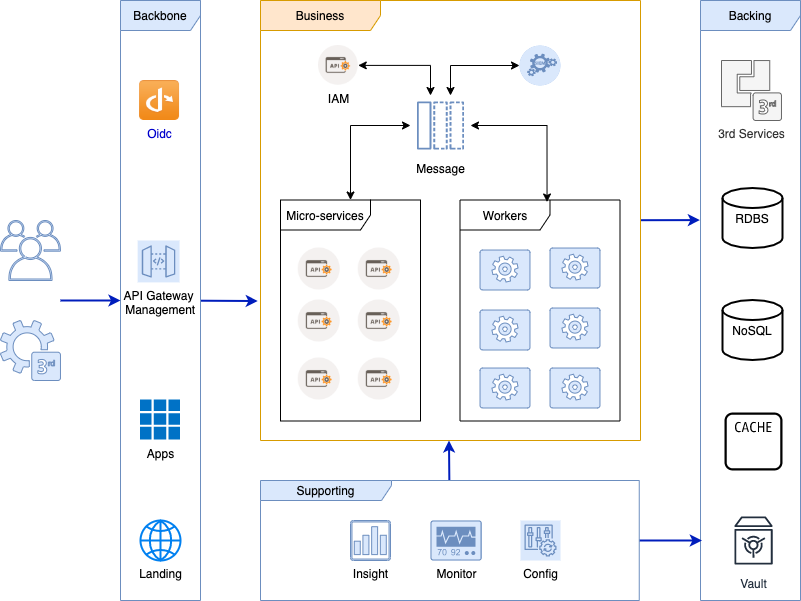

The diagram above was exported from draw.io. Its source (the exported page's mxGraphModel, read from the mxfile embedded in the PNG):
<mxGraphModel dx="946" dy="557" grid="1" gridSize="10" guides="1" tooltips="1" connect="1" arrows="1" fold="1" page="1" pageScale="1" pageWidth="850" pageHeight="1100" math="0" shadow="0">
  <root>
    <mxCell id="pRLBhyjtZ5CJWu2ruVbC-0" />
    <mxCell id="pRLBhyjtZ5CJWu2ruVbC-1" parent="pRLBhyjtZ5CJWu2ruVbC-0" />
    <mxCell id="tkMfZPpKxKuIRecPatad-6" value="Backing" style="shape=umlFrame;whiteSpace=wrap;html=1;width=120;height=30;fillColor=#dae8fc;comic=0;shadow=0;sketch=0;swimlaneFillColor=none;strokeColor=#6c8ebf;" parent="pRLBhyjtZ5CJWu2ruVbC-1" vertex="1">
      <mxGeometry x="720" y="80" width="100" height="600" as="geometry" />
    </mxCell>
    <mxCell id="tkMfZPpKxKuIRecPatad-8" style="edgeStyle=none;rounded=0;orthogonalLoop=1;jettySize=auto;html=1;entryX=-0.006;entryY=0.366;entryDx=0;entryDy=0;entryPerimeter=0;startArrow=none;startFill=0;fillColor=#0050ef;strokeColor=#001DBC;strokeWidth=2;" parent="pRLBhyjtZ5CJWu2ruVbC-1" source="BBn-rkqcbq81vlRkKyqi-1" target="tkMfZPpKxKuIRecPatad-6" edge="1">
      <mxGeometry relative="1" as="geometry" />
    </mxCell>
    <mxCell id="BBn-rkqcbq81vlRkKyqi-1" value="Business" style="shape=umlFrame;whiteSpace=wrap;html=1;width=120;height=30;fillColor=#ffe6cc;comic=0;shadow=0;sketch=0;swimlaneFillColor=none;strokeColor=#d79b00;" parent="pRLBhyjtZ5CJWu2ruVbC-1" vertex="1">
      <mxGeometry x="280" y="80" width="380" height="440" as="geometry" />
    </mxCell>
    <mxCell id="a7AmlUv0_5cK9-AqbnFd-6" value="Micro-services" style="shape=umlFrame;whiteSpace=wrap;html=1;fillColor=none;strokeColor=#000000;shadow=0;comic=0;width=90;height=30;" parent="pRLBhyjtZ5CJWu2ruVbC-1" vertex="1">
      <mxGeometry x="300" y="279.5" width="140" height="221" as="geometry" />
    </mxCell>
    <mxCell id="tkMfZPpKxKuIRecPatad-7" style="edgeStyle=none;rounded=0;orthogonalLoop=1;jettySize=auto;html=1;entryX=-0.007;entryY=0.683;entryDx=0;entryDy=0;entryPerimeter=0;startArrow=none;startFill=0;fillColor=#0050ef;strokeColor=#001DBC;strokeWidth=2;" parent="pRLBhyjtZ5CJWu2ruVbC-1" source="nBsB_VRsMTBPHLDA7vKr-0" target="BBn-rkqcbq81vlRkKyqi-1" edge="1">
      <mxGeometry relative="1" as="geometry" />
    </mxCell>
    <mxCell id="nBsB_VRsMTBPHLDA7vKr-0" value="Backbone" style="shape=umlFrame;whiteSpace=wrap;html=1;width=120;height=30;fillColor=#dae8fc;comic=0;shadow=0;sketch=0;swimlaneFillColor=none;strokeColor=#6c8ebf;" parent="pRLBhyjtZ5CJWu2ruVbC-1" vertex="1">
      <mxGeometry x="140" y="80" width="80" height="600" as="geometry" />
    </mxCell>
    <mxCell id="qVHSHTS2u61JTeFK1JkX-0" value="API Gateway&lt;br&gt;&amp;nbsp;Management" style="outlineConnect=0;gradientDirection=north;fillColor=#dae8fc;strokeColor=#6c8ebf;dashed=0;verticalLabelPosition=bottom;verticalAlign=top;align=center;html=1;fontSize=12;fontStyle=0;aspect=fixed;shape=mxgraph.aws4.resourceIcon;resIcon=mxgraph.aws4.api_gateway;labelPosition=center;" parent="pRLBhyjtZ5CJWu2ruVbC-1" vertex="1">
      <mxGeometry x="157.15000000000003" y="320" width="41.9" height="41.9" as="geometry" />
    </mxCell>
    <mxCell id="qHJfKvZF7_681iuXvwEr-0" value="Oidc" style="shape=image;html=1;verticalAlign=top;verticalLabelPosition=bottom;labelBackgroundColor=#ffffff;imageAspect=0;aspect=fixed;image=https://cdn0.iconfinder.com/data/icons/WPZOOM_Social_Networking_Icon_Set/64/openid.png;fontStyle=0;fontColor=#0000CC;" parent="pRLBhyjtZ5CJWu2ruVbC-1" vertex="1">
      <mxGeometry x="159.05" y="160" width="40" height="40" as="geometry" />
    </mxCell>
    <mxCell id="pDyryL5E5fshK28n8lnB-0" value="Landing" style="html=1;verticalLabelPosition=bottom;align=center;labelBackgroundColor=#ffffff;verticalAlign=top;strokeWidth=2;strokeColor=#0080F0;shadow=0;dashed=0;shape=mxgraph.ios7.icons.globe;" parent="pRLBhyjtZ5CJWu2ruVbC-1" vertex="1">
      <mxGeometry x="160" y="600" width="40" height="40" as="geometry" />
    </mxCell>
    <mxCell id="BBn-rkqcbq81vlRkKyqi-0" value="Apps" style="aspect=fixed;html=1;points=[];align=center;image;fontSize=12;image=img/lib/mscae/Client_Apps.svg;shadow=0;comic=0;sketch=0;strokeColor=#000000;" parent="pRLBhyjtZ5CJWu2ruVbC-1" vertex="1">
      <mxGeometry x="160" y="479.5" width="40" height="40" as="geometry" />
    </mxCell>
    <mxCell id="a7AmlUv0_5cK9-AqbnFd-0" value="" style="shape=image;html=1;verticalAlign=top;verticalLabelPosition=bottom;labelBackgroundColor=#ffffff;imageAspect=0;aspect=fixed;image=https://cdn4.iconfinder.com/data/icons/web-development-5/500/api-code-window-128.png;fillColor=none;" parent="pRLBhyjtZ5CJWu2ruVbC-1" vertex="1">
      <mxGeometry x="317.75" y="327.5" width="42" height="42" as="geometry" />
    </mxCell>
    <mxCell id="a7AmlUv0_5cK9-AqbnFd-1" value="" style="shape=image;html=1;verticalAlign=top;verticalLabelPosition=bottom;labelBackgroundColor=#ffffff;imageAspect=0;aspect=fixed;image=https://cdn4.iconfinder.com/data/icons/web-development-5/500/api-code-window-128.png;fillColor=none;" parent="pRLBhyjtZ5CJWu2ruVbC-1" vertex="1">
      <mxGeometry x="377.75" y="327.5" width="42" height="42" as="geometry" />
    </mxCell>
    <mxCell id="a7AmlUv0_5cK9-AqbnFd-2" value="" style="shape=image;html=1;verticalAlign=top;verticalLabelPosition=bottom;labelBackgroundColor=#ffffff;imageAspect=0;aspect=fixed;image=https://cdn4.iconfinder.com/data/icons/web-development-5/500/api-code-window-128.png;fillColor=none;" parent="pRLBhyjtZ5CJWu2ruVbC-1" vertex="1">
      <mxGeometry x="317.75" y="379.5" width="42" height="42" as="geometry" />
    </mxCell>
    <mxCell id="a7AmlUv0_5cK9-AqbnFd-3" value="" style="shape=image;html=1;verticalAlign=top;verticalLabelPosition=bottom;labelBackgroundColor=#ffffff;imageAspect=0;aspect=fixed;image=https://cdn4.iconfinder.com/data/icons/web-development-5/500/api-code-window-128.png;fillColor=none;" parent="pRLBhyjtZ5CJWu2ruVbC-1" vertex="1">
      <mxGeometry x="377.75" y="379.5" width="42" height="42" as="geometry" />
    </mxCell>
    <mxCell id="a7AmlUv0_5cK9-AqbnFd-4" value="" style="shape=image;html=1;verticalAlign=top;verticalLabelPosition=bottom;labelBackgroundColor=#ffffff;imageAspect=0;aspect=fixed;image=https://cdn4.iconfinder.com/data/icons/web-development-5/500/api-code-window-128.png;fillColor=none;" parent="pRLBhyjtZ5CJWu2ruVbC-1" vertex="1">
      <mxGeometry x="317.75" y="437.5" width="42" height="42" as="geometry" />
    </mxCell>
    <mxCell id="a7AmlUv0_5cK9-AqbnFd-5" value="" style="shape=image;html=1;verticalAlign=top;verticalLabelPosition=bottom;labelBackgroundColor=#ffffff;imageAspect=0;aspect=fixed;image=https://cdn4.iconfinder.com/data/icons/web-development-5/500/api-code-window-128.png;fillColor=none;" parent="pRLBhyjtZ5CJWu2ruVbC-1" vertex="1">
      <mxGeometry x="377.75" y="437.5" width="42" height="42" as="geometry" />
    </mxCell>
    <mxCell id="C4rYZPwpBO_xHcPq7_KH-21" style="edgeStyle=orthogonalEdgeStyle;rounded=0;orthogonalLoop=1;jettySize=auto;html=1;startArrow=classic;startFill=1;" parent="pRLBhyjtZ5CJWu2ruVbC-1" source="C4rYZPwpBO_xHcPq7_KH-0" target="C4rYZPwpBO_xHcPq7_KH-3" edge="1">
      <mxGeometry relative="1" as="geometry">
        <Array as="points">
          <mxPoint x="450" y="145" />
        </Array>
      </mxGeometry>
    </mxCell>
    <mxCell id="C4rYZPwpBO_xHcPq7_KH-0" value="IAM" style="shape=image;html=1;verticalAlign=top;verticalLabelPosition=bottom;labelBackgroundColor=#ffffff;imageAspect=0;aspect=fixed;image=https://cdn4.iconfinder.com/data/icons/web-development-5/500/api-code-window-128.png" parent="pRLBhyjtZ5CJWu2ruVbC-1" vertex="1">
      <mxGeometry x="338" y="125" width="39.75" height="39.75" as="geometry" />
    </mxCell>
    <mxCell id="C4rYZPwpBO_xHcPq7_KH-24" style="edgeStyle=orthogonalEdgeStyle;rounded=0;orthogonalLoop=1;jettySize=auto;html=1;entryX=0.544;entryY=0.009;entryDx=0;entryDy=0;entryPerimeter=0;startArrow=classic;startFill=1;" parent="pRLBhyjtZ5CJWu2ruVbC-1" source="C4rYZPwpBO_xHcPq7_KH-3" target="C4rYZPwpBO_xHcPq7_KH-5" edge="1">
      <mxGeometry relative="1" as="geometry">
        <Array as="points">
          <mxPoint x="567" y="205" />
        </Array>
      </mxGeometry>
    </mxCell>
    <mxCell id="C4rYZPwpBO_xHcPq7_KH-25" style="edgeStyle=orthogonalEdgeStyle;rounded=0;orthogonalLoop=1;jettySize=auto;html=1;startArrow=classic;startFill=1;" parent="pRLBhyjtZ5CJWu2ruVbC-1" source="C4rYZPwpBO_xHcPq7_KH-3" target="a7AmlUv0_5cK9-AqbnFd-6" edge="1">
      <mxGeometry relative="1" as="geometry">
        <Array as="points">
          <mxPoint x="370" y="205" />
        </Array>
      </mxGeometry>
    </mxCell>
    <mxCell id="C4rYZPwpBO_xHcPq7_KH-29" style="edgeStyle=orthogonalEdgeStyle;rounded=0;orthogonalLoop=1;jettySize=auto;html=1;entryX=0;entryY=0.5;entryDx=0;entryDy=0;entryPerimeter=0;startArrow=classic;startFill=1;" parent="pRLBhyjtZ5CJWu2ruVbC-1" source="C4rYZPwpBO_xHcPq7_KH-3" target="C4rYZPwpBO_xHcPq7_KH-26" edge="1">
      <mxGeometry relative="1" as="geometry">
        <Array as="points">
          <mxPoint x="470" y="145" />
        </Array>
      </mxGeometry>
    </mxCell>
    <mxCell id="C4rYZPwpBO_xHcPq7_KH-3" value="Message" style="outlineConnect=0;strokeColor=#6c8ebf;dashed=0;verticalLabelPosition=bottom;verticalAlign=top;align=center;html=1;fontSize=12;fontStyle=0;aspect=fixed;shape=mxgraph.aws4.resourceIcon;resIcon=mxgraph.aws4.message;shadow=0;comic=0;sketch=0;fillColor=none;" parent="pRLBhyjtZ5CJWu2ruVbC-1" vertex="1">
      <mxGeometry x="430" y="175" width="60" height="60" as="geometry" />
    </mxCell>
    <mxCell id="C4rYZPwpBO_xHcPq7_KH-5" value="Workers" style="shape=umlFrame;whiteSpace=wrap;html=1;fillColor=none;strokeColor=#000000;shadow=0;comic=0;width=90;height=30;" parent="pRLBhyjtZ5CJWu2ruVbC-1" vertex="1">
      <mxGeometry x="479.5" y="279.5" width="160" height="221" as="geometry" />
    </mxCell>
    <mxCell id="C4rYZPwpBO_xHcPq7_KH-13" value="" style="verticalLabelPosition=bottom;html=1;verticalAlign=top;align=center;strokeColor=#6c8ebf;fillColor=#dae8fc;shape=mxgraph.azure.worker_role;shadow=0;comic=0;sketch=0;" parent="pRLBhyjtZ5CJWu2ruVbC-1" vertex="1">
      <mxGeometry x="499.5" y="329.5" width="50" height="40" as="geometry" />
    </mxCell>
    <mxCell id="C4rYZPwpBO_xHcPq7_KH-14" value="" style="verticalLabelPosition=bottom;html=1;verticalAlign=top;align=center;strokeColor=#6c8ebf;fillColor=#dae8fc;shape=mxgraph.azure.worker_role;shadow=0;comic=0;sketch=0;" parent="pRLBhyjtZ5CJWu2ruVbC-1" vertex="1">
      <mxGeometry x="499.5" y="389.5" width="50" height="40" as="geometry" />
    </mxCell>
    <mxCell id="C4rYZPwpBO_xHcPq7_KH-15" value="" style="verticalLabelPosition=bottom;html=1;verticalAlign=top;align=center;strokeColor=#6c8ebf;fillColor=#dae8fc;shape=mxgraph.azure.worker_role;shadow=0;comic=0;sketch=0;" parent="pRLBhyjtZ5CJWu2ruVbC-1" vertex="1">
      <mxGeometry x="499.5" y="447.5" width="50" height="40" as="geometry" />
    </mxCell>
    <mxCell id="C4rYZPwpBO_xHcPq7_KH-16" value="" style="verticalLabelPosition=bottom;html=1;verticalAlign=top;align=center;strokeColor=#6c8ebf;fillColor=#dae8fc;shape=mxgraph.azure.worker_role;shadow=0;comic=0;sketch=0;" parent="pRLBhyjtZ5CJWu2ruVbC-1" vertex="1">
      <mxGeometry x="569.5" y="327.5" width="50" height="40" as="geometry" />
    </mxCell>
    <mxCell id="C4rYZPwpBO_xHcPq7_KH-17" value="" style="verticalLabelPosition=bottom;html=1;verticalAlign=top;align=center;strokeColor=#6c8ebf;fillColor=#dae8fc;shape=mxgraph.azure.worker_role;shadow=0;comic=0;sketch=0;" parent="pRLBhyjtZ5CJWu2ruVbC-1" vertex="1">
      <mxGeometry x="569.5" y="387.5" width="50" height="40" as="geometry" />
    </mxCell>
    <mxCell id="C4rYZPwpBO_xHcPq7_KH-18" value="" style="verticalLabelPosition=bottom;html=1;verticalAlign=top;align=center;strokeColor=#6c8ebf;fillColor=#dae8fc;shape=mxgraph.azure.worker_role;shadow=0;comic=0;sketch=0;" parent="pRLBhyjtZ5CJWu2ruVbC-1" vertex="1">
      <mxGeometry x="569.5" y="447.5" width="50" height="40" as="geometry" />
    </mxCell>
    <mxCell id="C4rYZPwpBO_xHcPq7_KH-26" value="" style="fillColor=#dae8fc;verticalLabelPosition=bottom;html=1;strokeColor=#6c8ebf;verticalAlign=top;align=center;points=[[0.145,0.145,0],[0.5,0,0],[0.855,0.145,0],[1,0.5,0],[0.855,0.855,0],[0.5,1,0],[0.145,0.855,0],[0,0.5,0]];pointerEvents=1;shape=mxgraph.cisco_safe.compositeIcon;bgIcon=ellipse;resIcon=mxgraph.cisco_safe.capability.analysis_correlation;shadow=0;comic=0;sketch=0;" parent="pRLBhyjtZ5CJWu2ruVbC-1" vertex="1">
      <mxGeometry x="539" y="125" width="41" height="40" as="geometry" />
    </mxCell>
    <mxCell id="C4rYZPwpBO_xHcPq7_KH-33" value="RDBS" style="strokeWidth=2;html=1;shape=mxgraph.flowchart.database;whiteSpace=wrap;shadow=0;comic=0;sketch=0;fillColor=none;align=center;" parent="pRLBhyjtZ5CJWu2ruVbC-1" vertex="1">
      <mxGeometry x="742" y="267.5" width="60" height="60" as="geometry" />
    </mxCell>
    <mxCell id="C4rYZPwpBO_xHcPq7_KH-34" value="3rd Services" style="pointerEvents=1;shadow=0;dashed=0;html=1;strokeColor=#666666;fillColor=#f5f5f5;labelPosition=center;verticalLabelPosition=bottom;verticalAlign=top;outlineConnect=0;align=center;shape=mxgraph.office.communications.3rd_party_integration;comic=0;sketch=0;fontColor=#333333;" parent="pRLBhyjtZ5CJWu2ruVbC-1" vertex="1">
      <mxGeometry x="741" y="140" width="60" height="60" as="geometry" />
    </mxCell>
    <mxCell id="NhofZYblSlyBtXPmFI8g-1" style="edgeStyle=none;rounded=0;orthogonalLoop=1;jettySize=auto;html=1;entryX=0.496;entryY=1;entryDx=0;entryDy=0;entryPerimeter=0;startArrow=none;startFill=0;fillColor=#0050ef;strokeColor=#001DBC;strokeWidth=2;" parent="pRLBhyjtZ5CJWu2ruVbC-1" source="C4rYZPwpBO_xHcPq7_KH-37" target="BBn-rkqcbq81vlRkKyqi-1" edge="1">
      <mxGeometry relative="1" as="geometry" />
    </mxCell>
    <mxCell id="NhofZYblSlyBtXPmFI8g-2" style="edgeStyle=none;rounded=0;orthogonalLoop=1;jettySize=auto;html=1;entryX=0.014;entryY=0.9;entryDx=0;entryDy=0;entryPerimeter=0;startArrow=none;startFill=0;fillColor=#0050ef;strokeColor=#001DBC;strokeWidth=2;" parent="pRLBhyjtZ5CJWu2ruVbC-1" source="C4rYZPwpBO_xHcPq7_KH-37" target="tkMfZPpKxKuIRecPatad-6" edge="1">
      <mxGeometry relative="1" as="geometry" />
    </mxCell>
    <mxCell id="C4rYZPwpBO_xHcPq7_KH-37" value="Supporting" style="shape=umlFrame;whiteSpace=wrap;html=1;width=131;height=20;fillColor=#dae8fc;comic=0;shadow=0;sketch=0;swimlaneFillColor=none;strokeColor=#6c8ebf;" parent="pRLBhyjtZ5CJWu2ruVbC-1" vertex="1">
      <mxGeometry x="280" y="560" width="378.75" height="120" as="geometry" />
    </mxCell>
    <mxCell id="PwwlGfnQLQAC--1Ilznr-0" value="Insight" style="pointerEvents=1;shadow=0;dashed=0;html=1;strokeColor=#6c8ebf;fillColor=#dae8fc;aspect=fixed;labelPosition=center;verticalLabelPosition=bottom;verticalAlign=top;align=center;outlineConnect=0;shape=mxgraph.vvd.vrealize_log_insight;comic=0;sketch=0;" parent="pRLBhyjtZ5CJWu2ruVbC-1" vertex="1">
      <mxGeometry x="370" y="600" width="40" height="40" as="geometry" />
    </mxCell>
    <mxCell id="PwwlGfnQLQAC--1Ilznr-1" value="Monitor" style="points=[[0.015,0.015,0],[0.985,0.015,0],[0.985,0.985,0],[0.015,0.985,0],[0.25,0,0],[0.5,0,0],[0.75,0,0],[1,0.25,0],[1,0.5,0],[1,0.75,0],[0.75,1,0],[0.5,1,0],[0.25,1,0],[0,0.75,0],[0,0.5,0],[0,0.25,0]];verticalLabelPosition=bottom;html=1;verticalAlign=top;aspect=fixed;align=center;pointerEvents=1;shape=mxgraph.cisco19.rect;prIcon=monitor;fillColor=#dae8fc;strokeColor=#6c8ebf;shadow=0;comic=0;sketch=0;" parent="pRLBhyjtZ5CJWu2ruVbC-1" vertex="1">
      <mxGeometry x="450" y="600" width="51.2" height="40" as="geometry" />
    </mxCell>
    <mxCell id="tkMfZPpKxKuIRecPatad-3" value="Config" style="outlineConnect=0;gradientDirection=north;fillColor=#dae8fc;strokeColor=#6c8ebf;dashed=0;verticalLabelPosition=bottom;verticalAlign=top;align=center;html=1;fontSize=12;fontStyle=0;aspect=fixed;shape=mxgraph.aws4.resourceIcon;resIcon=mxgraph.aws4.config;shadow=0;comic=0;sketch=0;" parent="pRLBhyjtZ5CJWu2ruVbC-1" vertex="1">
      <mxGeometry x="540" y="600" width="40" height="40" as="geometry" />
    </mxCell>
    <mxCell id="NhofZYblSlyBtXPmFI8g-3" value="" style="group" parent="pRLBhyjtZ5CJWu2ruVbC-1" vertex="1" connectable="0">
      <mxGeometry x="20" y="300" width="60" height="160" as="geometry" />
    </mxCell>
    <mxCell id="5vfkzpGHGe1IKdP1NTms-2" value="" style="outlineConnect=0;strokeColor=#6c8ebf;fillColor=#dae8fc;dashed=0;verticalLabelPosition=bottom;verticalAlign=top;align=center;html=1;fontSize=12;fontStyle=0;aspect=fixed;shape=mxgraph.aws4.illustration_users;pointerEvents=1" parent="NhofZYblSlyBtXPmFI8g-3" vertex="1">
      <mxGeometry width="60" height="60" as="geometry" />
    </mxCell>
    <mxCell id="Pr5k8BZJfbhWeYj2EQht-2" value="" style="pointerEvents=1;shadow=0;dashed=0;html=1;strokeColor=#6c8ebf;fillColor=#dae8fc;labelPosition=center;verticalLabelPosition=bottom;verticalAlign=top;outlineConnect=0;align=center;shape=mxgraph.office.services.3rd_party_service;" parent="NhofZYblSlyBtXPmFI8g-3" vertex="1">
      <mxGeometry y="100" width="60" height="60" as="geometry" />
    </mxCell>
    <mxCell id="NhofZYblSlyBtXPmFI8g-4" style="edgeStyle=none;rounded=0;orthogonalLoop=1;jettySize=auto;html=1;entryX=0;entryY=0.5;entryDx=0;entryDy=0;entryPerimeter=0;startArrow=none;startFill=0;strokeWidth=2;fillColor=#0050ef;strokeColor=#001DBC;" parent="pRLBhyjtZ5CJWu2ruVbC-1" target="nBsB_VRsMTBPHLDA7vKr-0" edge="1">
      <mxGeometry relative="1" as="geometry">
        <mxPoint x="80" y="380" as="sourcePoint" />
      </mxGeometry>
    </mxCell>
    <mxCell id="NhofZYblSlyBtXPmFI8g-5" value="" style="outlineConnect=0;fontColor=#232F3E;gradientColor=none;strokeColor=none;dashed=0;verticalLabelPosition=bottom;verticalAlign=top;align=center;html=1;fontSize=12;fontStyle=0;aspect=fixed;pointerEvents=1;shape=mxgraph.aws4.cache_node;shadow=0;comic=0;sketch=0;fillColor=#000000;" parent="pRLBhyjtZ5CJWu2ruVbC-1" vertex="1">
      <mxGeometry x="744" y="492" width="58" height="58" as="geometry" />
    </mxCell>
    <mxCell id="NhofZYblSlyBtXPmFI8g-6" value="NoSQL" style="strokeWidth=2;html=1;shape=mxgraph.flowchart.database;whiteSpace=wrap;shadow=0;comic=0;sketch=0;fillColor=none;align=center;" parent="pRLBhyjtZ5CJWu2ruVbC-1" vertex="1">
      <mxGeometry x="742" y="379.5" width="60" height="60" as="geometry" />
    </mxCell>
    <mxCell id="e0s1IPetUGPinQoAyfJm-1" value="Vault" style="outlineConnect=0;fontColor=#232F3E;gradientColor=none;strokeColor=#232F3E;fillColor=#ffffff;dashed=0;verticalLabelPosition=bottom;verticalAlign=top;align=center;html=1;fontSize=12;fontStyle=0;aspect=fixed;shape=mxgraph.aws4.resourceIcon;resIcon=mxgraph.aws4.vault;" vertex="1" parent="pRLBhyjtZ5CJWu2ruVbC-1">
      <mxGeometry x="743" y="590" width="60" height="60" as="geometry" />
    </mxCell>
  </root>
</mxGraphModel>